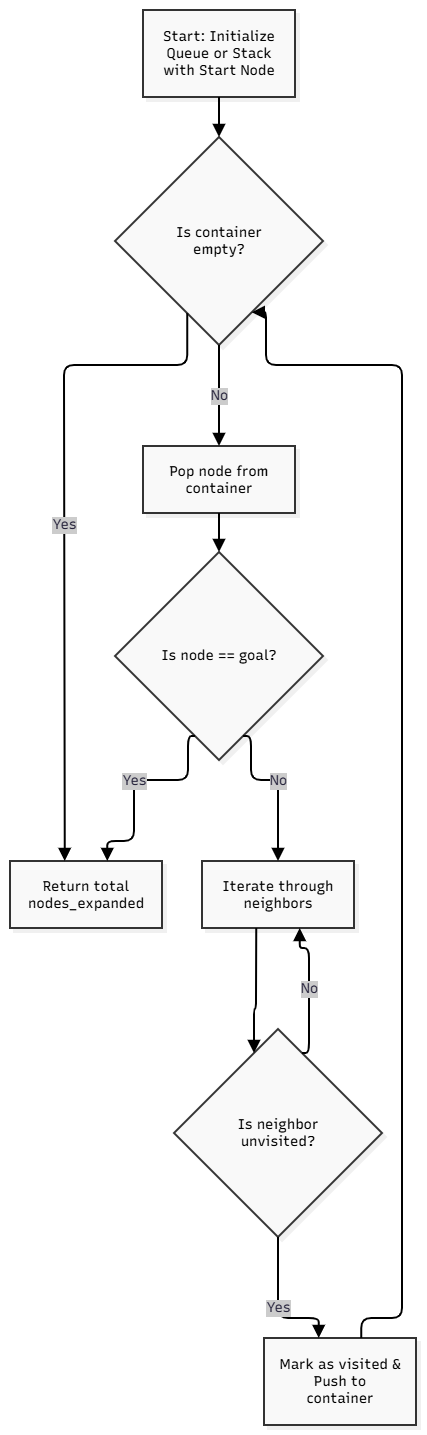

The diagram above was exported from draw.io. Its source (the exported page's mxGraphModel, read from the mxfile embedded in the PNG):
<mxGraphModel dx="1704" dy="743" grid="1" gridSize="10" guides="1" tooltips="1" connect="1" arrows="1" fold="1" page="1" pageScale="1" pageWidth="850" pageHeight="1100" math="0" shadow="0">
  <root>
    <mxCell id="0" />
    <mxCell id="1" parent="0" />
    <UserObject label="" mermaidData="{&#10;  &quot;data&quot;: &quot;graph TD\n    A[Start: Initialize Queue or Stack with Start Node] --&gt; B{Is container empty?}\n    B -- Yes --&gt; C[Return total nodes_expanded]\n    B -- No --&gt; D[Pop node from container]\n    D --&gt; E{Is node == goal?}\n    E -- Yes --&gt; C\n    E -- No --&gt; F[Iterate through neighbors]\n    F --&gt; G{Is neighbor unvisited?}\n    G -- Yes --&gt; H[Mark as visited &amp; Push to container]\n    G -- No --&gt; F\n    H --&gt; B\n\n    classDef codeStep fill:#f9f9f9,stroke:#333,color:#000;\n    class A,B,C,D,E,F,G,H codeStep;&quot;,&#10;  &quot;config&quot;: null,&#10;  &quot;version&quot;: &quot;12&quot;&#10;}" id="PJppnTSx8l2OIvk7bQF3-1">
      <mxCell connectable="0" parent="1" style="group;transparentBounds=1;editIcon=1;lockedGroup=0;groupPadding=10;" vertex="1">
        <mxGeometry as="geometry" />
      </mxCell>
    </UserObject>
    <UserObject label="Start: Initialize Queue or Stack with Start Node" mermaidId="n:A" mermaidBaseStyle="html=1;whiteSpace=wrap;strokeWidth=2;fillColor=#f9f9f9;strokeColor=#333;fontColor=default;fontFamily=Recursive;fontSize=14;shadow=1;shadowColor=#000000;shadowOffsetX=4;shadowOffsetY=4;shadowBlur=0;shadowOpacity=6;" mermaidBaseValue="Start: Initialize Queue or Stack with Start Node" id="PJppnTSx8l2OIvk7bQF3-2">
      <mxCell parent="PJppnTSx8l2OIvk7bQF3-1" style="html=1;whiteSpace=wrap;strokeWidth=2;fillColor=#f9f9f9;strokeColor=#333;fontColor=default;fontFamily=Recursive;fontSize=14;shadow=1;shadowColor=#000000;shadowOffsetX=4;shadowOffsetY=4;shadowBlur=0;shadowOpacity=6;labelWidth=120;fontSource=https%3A%2F%2Ffonts.googleapis.com%2Fcss%3Ffamily%3DRecursive;" vertex="1">
        <mxGeometry height="87" width="152" x="163" y="30" as="geometry" />
      </mxCell>
    </UserObject>
    <UserObject label="Is container empty?" mermaidId="n:B" mermaidBaseStyle="rhombus;html=1;strokeWidth=2;whiteSpace=wrap;fillColor=#f9f9f9;strokeColor=#333;fontColor=default;fontFamily=Recursive;fontSize=14;shadow=1;shadowColor=#000000;shadowOffsetX=4;shadowOffsetY=4;shadowBlur=0;shadowOpacity=6;" mermaidBaseValue="Is container empty?" id="PJppnTSx8l2OIvk7bQF3-3">
      <mxCell parent="PJppnTSx8l2OIvk7bQF3-1" style="rhombus;html=1;strokeWidth=2;whiteSpace=wrap;fillColor=#f9f9f9;strokeColor=#333;fontColor=default;fontFamily=Recursive;fontSize=14;shadow=1;shadowColor=#000000;shadowOffsetX=4;shadowOffsetY=4;shadowBlur=0;shadowOpacity=6;labelWidth=120;fontSource=https%3A%2F%2Ffonts.googleapis.com%2Fcss%3Ffamily%3DRecursive;" vertex="1">
        <mxGeometry height="208" width="208" x="135" y="157" as="geometry" />
      </mxCell>
    </UserObject>
    <UserObject label="Return total nodes_expanded" mermaidId="n:C" mermaidBaseStyle="html=1;whiteSpace=wrap;strokeWidth=2;fillColor=#f9f9f9;strokeColor=#333;fontColor=default;fontFamily=Recursive;fontSize=14;shadow=1;shadowColor=#000000;shadowOffsetX=4;shadowOffsetY=4;shadowBlur=0;shadowOpacity=6;" mermaidBaseValue="Return total nodes_expanded" id="PJppnTSx8l2OIvk7bQF3-4">
      <mxCell parent="PJppnTSx8l2OIvk7bQF3-1" style="html=1;whiteSpace=wrap;strokeWidth=2;fillColor=#f9f9f9;strokeColor=#333;fontColor=default;fontFamily=Recursive;fontSize=14;shadow=1;shadowColor=#000000;shadowOffsetX=4;shadowOffsetY=4;shadowBlur=0;shadowOpacity=6;labelWidth=120;fontSource=https%3A%2F%2Ffonts.googleapis.com%2Fcss%3Ffamily%3DRecursive;" vertex="1">
        <mxGeometry height="67" width="152" x="30" y="881" as="geometry" />
      </mxCell>
    </UserObject>
    <UserObject label="Pop node from container" mermaidId="n:D" mermaidBaseStyle="html=1;whiteSpace=wrap;strokeWidth=2;fillColor=#f9f9f9;strokeColor=#333;fontColor=default;fontFamily=Recursive;fontSize=14;shadow=1;shadowColor=#000000;shadowOffsetX=4;shadowOffsetY=4;shadowBlur=0;shadowOpacity=6;" mermaidBaseValue="Pop node from container" id="PJppnTSx8l2OIvk7bQF3-5">
      <mxCell parent="PJppnTSx8l2OIvk7bQF3-1" style="html=1;whiteSpace=wrap;strokeWidth=2;fillColor=#f9f9f9;strokeColor=#333;fontColor=default;fontFamily=Recursive;fontSize=14;shadow=1;shadowColor=#000000;shadowOffsetX=4;shadowOffsetY=4;shadowBlur=0;shadowOpacity=6;labelWidth=120;fontSource=https%3A%2F%2Ffonts.googleapis.com%2Fcss%3Ffamily%3DRecursive;" vertex="1">
        <mxGeometry height="67" width="152" x="163" y="466" as="geometry" />
      </mxCell>
    </UserObject>
    <UserObject label="Is node == goal?" mermaidId="n:E" mermaidBaseStyle="rhombus;html=1;strokeWidth=2;whiteSpace=wrap;fillColor=#f9f9f9;strokeColor=#333;fontColor=default;fontFamily=Recursive;fontSize=14;shadow=1;shadowColor=#000000;shadowOffsetX=4;shadowOffsetY=4;shadowBlur=0;shadowOpacity=6;" mermaidBaseValue="Is node == goal?" id="PJppnTSx8l2OIvk7bQF3-6">
      <mxCell parent="PJppnTSx8l2OIvk7bQF3-1" style="rhombus;html=1;strokeWidth=2;whiteSpace=wrap;fillColor=#f9f9f9;strokeColor=#333;fontColor=default;fontFamily=Recursive;fontSize=14;shadow=1;shadowColor=#000000;shadowOffsetX=4;shadowOffsetY=4;shadowBlur=0;shadowOpacity=6;fontSource=https%3A%2F%2Ffonts.googleapis.com%2Fcss%3Ffamily%3DRecursive;" vertex="1">
        <mxGeometry height="208" width="208" x="135" y="572" as="geometry" />
      </mxCell>
    </UserObject>
    <UserObject label="Iterate through neighbors" mermaidId="n:F" mermaidBaseStyle="html=1;whiteSpace=wrap;strokeWidth=2;fillColor=#f9f9f9;strokeColor=#333;fontColor=default;fontFamily=Recursive;fontSize=14;shadow=1;shadowColor=#000000;shadowOffsetX=4;shadowOffsetY=4;shadowBlur=0;shadowOpacity=6;" mermaidBaseValue="Iterate through neighbors" id="PJppnTSx8l2OIvk7bQF3-7">
      <mxCell parent="PJppnTSx8l2OIvk7bQF3-1" style="html=1;whiteSpace=wrap;strokeWidth=2;fillColor=#f9f9f9;strokeColor=#333;fontColor=default;fontFamily=Recursive;fontSize=14;shadow=1;shadowColor=#000000;shadowOffsetX=4;shadowOffsetY=4;shadowBlur=0;shadowOpacity=6;labelWidth=120;fontSource=https%3A%2F%2Ffonts.googleapis.com%2Fcss%3Ffamily%3DRecursive;" vertex="1">
        <mxGeometry height="67" width="152" x="222" y="881" as="geometry" />
      </mxCell>
    </UserObject>
    <UserObject label="Is neighbor unvisited?" mermaidId="n:G" mermaidBaseStyle="rhombus;html=1;strokeWidth=2;whiteSpace=wrap;fillColor=#f9f9f9;strokeColor=#333;fontColor=default;fontFamily=Recursive;fontSize=14;shadow=1;shadowColor=#000000;shadowOffsetX=4;shadowOffsetY=4;shadowBlur=0;shadowOpacity=6;" mermaidBaseValue="Is neighbor unvisited?" id="PJppnTSx8l2OIvk7bQF3-8">
      <mxCell parent="PJppnTSx8l2OIvk7bQF3-1" style="rhombus;html=1;strokeWidth=2;whiteSpace=wrap;fillColor=#f9f9f9;strokeColor=#333;fontColor=default;fontFamily=Recursive;fontSize=14;shadow=1;shadowColor=#000000;shadowOffsetX=4;shadowOffsetY=4;shadowBlur=0;shadowOpacity=6;labelWidth=120;fontSource=https%3A%2F%2Ffonts.googleapis.com%2Fcss%3Ffamily%3DRecursive;" vertex="1">
        <mxGeometry height="208" width="208" x="194" y="1049" as="geometry" />
      </mxCell>
    </UserObject>
    <UserObject label="Mark as visited &amp; Push to container" mermaidId="n:H" mermaidBaseStyle="html=1;whiteSpace=wrap;strokeWidth=2;fillColor=#f9f9f9;strokeColor=#333;fontColor=default;fontFamily=Recursive;fontSize=14;shadow=1;shadowColor=#000000;shadowOffsetX=4;shadowOffsetY=4;shadowBlur=0;shadowOpacity=6;" mermaidBaseValue="Mark as visited &amp; Push to container" id="PJppnTSx8l2OIvk7bQF3-9">
      <mxCell parent="PJppnTSx8l2OIvk7bQF3-1" style="html=1;whiteSpace=wrap;strokeWidth=2;fillColor=#f9f9f9;strokeColor=#333;fontColor=default;fontFamily=Recursive;fontSize=14;shadow=1;shadowColor=#000000;shadowOffsetX=4;shadowOffsetY=4;shadowBlur=0;shadowOpacity=6;labelWidth=120;fontSource=https%3A%2F%2Ffonts.googleapis.com%2Fcss%3Ffamily%3DRecursive;" vertex="1">
        <mxGeometry height="87" width="152" x="284" y="1358" as="geometry" />
      </mxCell>
    </UserObject>
    <UserObject label="" mermaidId="e:A-&gt;B#0" mermaidBaseStyle="edgeStyle=orthogonalEdgeStyle;rounded=1;curved=0;startArrow=none;endArrow=block;endSize=8;jumpStyle=arc;jumpSize=12;strokeColor=#000000;exitX=0.5;exitY=0.99;entryX=0.5;entryY=0;strokeWidth=2;targetPerimeterSpacing=4;" mermaidBaseValue="" id="PJppnTSx8l2OIvk7bQF3-10">
      <mxCell edge="1" parent="PJppnTSx8l2OIvk7bQF3-1" source="PJppnTSx8l2OIvk7bQF3-2" style="edgeStyle=orthogonalEdgeStyle;rounded=1;curved=0;startArrow=none;endArrow=block;endSize=8;jumpStyle=arc;jumpSize=12;strokeColor=#000000;exitX=0.5;exitY=0.99;entryX=0.5;entryY=0;strokeWidth=2;targetPerimeterSpacing=4;" target="PJppnTSx8l2OIvk7bQF3-3">
        <mxGeometry relative="1" as="geometry">
          <Array as="points" />
        </mxGeometry>
      </mxCell>
    </UserObject>
    <UserObject label="Yes" mermaidId="e:B-&gt;C#0" mermaidBaseStyle="edgeStyle=orthogonalEdgeStyle;rounded=1;curved=0;startArrow=none;endArrow=block;endSize=8;jumpStyle=arc;jumpSize=12;strokeColor=#000000;html=1;fontSize=16;labelBackgroundColor=#cccccc;fontFamily=Recursive;fontColor=#28253D;exitX=0.28;exitY=1;entryX=0.36;entryY=0;strokeWidth=2;targetPerimeterSpacing=4;" mermaidBaseValue="Yes" id="PJppnTSx8l2OIvk7bQF3-11">
      <mxCell edge="1" parent="PJppnTSx8l2OIvk7bQF3-1" source="PJppnTSx8l2OIvk7bQF3-3" style="edgeStyle=orthogonalEdgeStyle;rounded=1;curved=0;startArrow=none;endArrow=block;endSize=8;jumpStyle=arc;jumpSize=12;strokeColor=#000000;html=1;fontSize=14;labelBackgroundColor=#cccccc;fontFamily=Recursive;fontColor=#28253D;exitX=0.28;exitY=1;entryX=0.36;entryY=0;strokeWidth=2;targetPerimeterSpacing=4;fontSource=https%3A%2F%2Ffonts.googleapis.com%2Fcss%3Ffamily%3DRecursive;" target="PJppnTSx8l2OIvk7bQF3-4">
        <mxGeometry relative="1" as="geometry">
          <Array as="points">
            <mxPoint x="192" y="385" />
            <mxPoint x="84" y="385" />
            <mxPoint x="84" y="415" />
            <mxPoint x="84" y="676" />
            <mxPoint x="84" y="831" />
          </Array>
        </mxGeometry>
      </mxCell>
    </UserObject>
    <UserObject label="No" mermaidId="e:B-&gt;D#0" mermaidBaseStyle="edgeStyle=orthogonalEdgeStyle;rounded=1;curved=0;startArrow=none;endArrow=block;endSize=8;jumpStyle=arc;jumpSize=12;strokeColor=#000000;html=1;fontSize=16;labelBackgroundColor=#cccccc;fontFamily=Recursive;fontColor=#28253D;exitX=0.5;exitY=1;entryX=0.5;entryY=0;strokeWidth=2;targetPerimeterSpacing=4;" mermaidBaseValue="No" id="PJppnTSx8l2OIvk7bQF3-12">
      <mxCell edge="1" parent="PJppnTSx8l2OIvk7bQF3-1" source="PJppnTSx8l2OIvk7bQF3-3" style="edgeStyle=orthogonalEdgeStyle;rounded=1;curved=0;startArrow=none;endArrow=block;endSize=8;jumpStyle=arc;jumpSize=12;strokeColor=#000000;html=1;fontSize=14;labelBackgroundColor=#cccccc;fontFamily=Recursive;fontColor=#28253D;exitX=0.5;exitY=1;entryX=0.5;entryY=0;strokeWidth=2;targetPerimeterSpacing=4;fontSource=https%3A%2F%2Ffonts.googleapis.com%2Fcss%3Ffamily%3DRecursive;" target="PJppnTSx8l2OIvk7bQF3-5">
        <mxGeometry relative="1" as="geometry">
          <Array as="points" />
        </mxGeometry>
      </mxCell>
    </UserObject>
    <UserObject label="" mermaidId="e:D-&gt;E#0" mermaidBaseStyle="edgeStyle=orthogonalEdgeStyle;rounded=1;curved=0;startArrow=none;endArrow=block;endSize=8;jumpStyle=arc;jumpSize=12;strokeColor=#000000;exitX=0.5;exitY=0.99;entryX=0.5;entryY=0;strokeWidth=2;targetPerimeterSpacing=4;" mermaidBaseValue="" id="PJppnTSx8l2OIvk7bQF3-13">
      <mxCell edge="1" parent="PJppnTSx8l2OIvk7bQF3-1" source="PJppnTSx8l2OIvk7bQF3-5" style="edgeStyle=orthogonalEdgeStyle;rounded=1;curved=0;startArrow=none;endArrow=block;endSize=8;jumpStyle=arc;jumpSize=12;strokeColor=#000000;exitX=0.5;exitY=0.99;entryX=0.5;entryY=0;strokeWidth=2;targetPerimeterSpacing=4;" target="PJppnTSx8l2OIvk7bQF3-6">
        <mxGeometry relative="1" as="geometry">
          <Array as="points" />
        </mxGeometry>
      </mxCell>
    </UserObject>
    <UserObject label="Yes" mermaidId="e:E-&gt;C#0" mermaidBaseStyle="edgeStyle=orthogonalEdgeStyle;rounded=1;curved=0;startArrow=none;endArrow=block;endSize=8;jumpStyle=arc;jumpSize=12;strokeColor=#000000;html=1;fontSize=16;labelBackgroundColor=#cccccc;fontFamily=Recursive;fontColor=#28253D;exitX=0.35;exitY=1;entryX=0.64;entryY=0;strokeWidth=2;targetPerimeterSpacing=4;" mermaidBaseValue="Yes" id="PJppnTSx8l2OIvk7bQF3-14">
      <mxCell edge="1" parent="PJppnTSx8l2OIvk7bQF3-1" source="PJppnTSx8l2OIvk7bQF3-6" style="edgeStyle=orthogonalEdgeStyle;rounded=1;curved=0;startArrow=none;endArrow=block;endSize=8;jumpStyle=arc;jumpSize=12;strokeColor=#000000;html=1;fontSize=14;labelBackgroundColor=#cccccc;fontFamily=Recursive;fontColor=#28253D;exitX=0.35;exitY=1;entryX=0.64;entryY=0;strokeWidth=2;targetPerimeterSpacing=4;fontSource=https%3A%2F%2Ffonts.googleapis.com%2Fcss%3Ffamily%3DRecursive;" target="PJppnTSx8l2OIvk7bQF3-4">
        <mxGeometry relative="1" as="geometry">
          <Array as="points">
            <mxPoint x="208" y="800" />
            <mxPoint x="154" y="800" />
            <mxPoint x="154" y="861" />
            <mxPoint x="128" y="861" />
          </Array>
        </mxGeometry>
      </mxCell>
    </UserObject>
    <UserObject label="No" mermaidId="e:E-&gt;F#0" mermaidBaseStyle="edgeStyle=orthogonalEdgeStyle;rounded=1;curved=0;startArrow=none;endArrow=block;endSize=8;jumpStyle=arc;jumpSize=12;strokeColor=#000000;html=1;fontSize=16;labelBackgroundColor=#cccccc;fontFamily=Recursive;fontColor=#28253D;exitX=0.65;exitY=1;entryX=0.5;entryY=0;strokeWidth=2;targetPerimeterSpacing=4;" mermaidBaseValue="No" id="PJppnTSx8l2OIvk7bQF3-15">
      <mxCell edge="1" parent="PJppnTSx8l2OIvk7bQF3-1" source="PJppnTSx8l2OIvk7bQF3-6" style="edgeStyle=orthogonalEdgeStyle;rounded=1;curved=0;startArrow=none;endArrow=block;endSize=8;jumpStyle=arc;jumpSize=12;strokeColor=#000000;html=1;fontSize=14;labelBackgroundColor=#cccccc;fontFamily=Recursive;fontColor=#28253D;exitX=0.65;exitY=1;entryX=0.5;entryY=0;strokeWidth=2;targetPerimeterSpacing=4;fontSource=https%3A%2F%2Ffonts.googleapis.com%2Fcss%3Ffamily%3DRecursive;" target="PJppnTSx8l2OIvk7bQF3-7">
        <mxGeometry relative="1" as="geometry">
          <Array as="points">
            <mxPoint x="271" y="800" />
            <mxPoint x="298" y="800" />
          </Array>
        </mxGeometry>
      </mxCell>
    </UserObject>
    <UserObject label="" mermaidId="e:F-&gt;G#0" mermaidBaseStyle="edgeStyle=orthogonalEdgeStyle;rounded=1;curved=0;startArrow=none;endArrow=block;endSize=8;jumpStyle=arc;jumpSize=12;strokeColor=#000000;exitX=0.36;exitY=0.99;entryX=0.35;entryY=0;strokeWidth=2;targetPerimeterSpacing=4;" mermaidBaseValue="" id="PJppnTSx8l2OIvk7bQF3-16">
      <mxCell edge="1" parent="PJppnTSx8l2OIvk7bQF3-1" source="PJppnTSx8l2OIvk7bQF3-7" style="edgeStyle=orthogonalEdgeStyle;rounded=1;curved=0;startArrow=none;endArrow=block;endSize=8;jumpStyle=arc;jumpSize=12;strokeColor=#000000;exitX=0.36;exitY=0.99;entryX=0.35;entryY=0;strokeWidth=2;targetPerimeterSpacing=4;" target="PJppnTSx8l2OIvk7bQF3-8">
        <mxGeometry relative="1" as="geometry">
          <Array as="points">
            <mxPoint x="276" y="998" />
            <mxPoint x="276" y="1029" />
            <mxPoint x="267" y="1029" />
          </Array>
        </mxGeometry>
      </mxCell>
    </UserObject>
    <UserObject label="Yes" mermaidId="e:G-&gt;H#0" mermaidBaseStyle="edgeStyle=orthogonalEdgeStyle;rounded=1;curved=0;startArrow=none;endArrow=block;endSize=8;jumpStyle=arc;jumpSize=12;strokeColor=#000000;html=1;fontSize=16;labelBackgroundColor=#cccccc;fontFamily=Recursive;fontColor=#28253D;exitX=0.5;exitY=1;entryX=0.36;entryY=0;strokeWidth=2;targetPerimeterSpacing=4;" mermaidBaseValue="Yes" id="PJppnTSx8l2OIvk7bQF3-17">
      <mxCell edge="1" parent="PJppnTSx8l2OIvk7bQF3-1" source="PJppnTSx8l2OIvk7bQF3-8" style="edgeStyle=orthogonalEdgeStyle;rounded=1;curved=0;startArrow=none;endArrow=block;endSize=8;jumpStyle=arc;jumpSize=12;strokeColor=#000000;html=1;fontSize=14;labelBackgroundColor=#cccccc;fontFamily=Recursive;fontColor=#28253D;exitX=0.5;exitY=1;entryX=0.36;entryY=0;strokeWidth=2;targetPerimeterSpacing=4;fontSource=https%3A%2F%2Ffonts.googleapis.com%2Fcss%3Ffamily%3DRecursive;" target="PJppnTSx8l2OIvk7bQF3-9">
        <mxGeometry relative="1" as="geometry">
          <Array as="points">
            <mxPoint x="298" y="1338" />
            <mxPoint x="338" y="1338" />
          </Array>
        </mxGeometry>
      </mxCell>
    </UserObject>
    <UserObject label="No" mermaidId="e:G-&gt;F#0" mermaidBaseStyle="edgeStyle=orthogonalEdgeStyle;rounded=1;curved=0;startArrow=none;endArrow=block;endSize=8;jumpStyle=arc;jumpSize=12;strokeColor=#000000;html=1;fontSize=16;labelBackgroundColor=#cccccc;fontFamily=Recursive;fontColor=#28253D;exitX=0.65;exitY=0;entryX=0.64;entryY=0.99;strokeWidth=2;targetPerimeterSpacing=4;" mermaidBaseValue="No" id="PJppnTSx8l2OIvk7bQF3-18">
      <mxCell edge="1" parent="PJppnTSx8l2OIvk7bQF3-1" source="PJppnTSx8l2OIvk7bQF3-8" style="edgeStyle=orthogonalEdgeStyle;rounded=1;curved=0;startArrow=none;endArrow=block;endSize=8;jumpStyle=arc;jumpSize=12;strokeColor=#000000;html=1;fontSize=14;labelBackgroundColor=#cccccc;fontFamily=Recursive;fontColor=#28253D;exitX=0.65;exitY=0;entryX=0.64;entryY=0.99;strokeWidth=2;targetPerimeterSpacing=4;fontSource=https%3A%2F%2Ffonts.googleapis.com%2Fcss%3Ffamily%3DRecursive;" target="PJppnTSx8l2OIvk7bQF3-7">
        <mxGeometry relative="1" as="geometry">
          <Array as="points">
            <mxPoint x="329" y="968" />
            <mxPoint x="320" y="968" />
          </Array>
        </mxGeometry>
      </mxCell>
    </UserObject>
    <UserObject label="" mermaidId="e:H-&gt;B#0" mermaidBaseStyle="edgeStyle=orthogonalEdgeStyle;rounded=1;curved=0;startArrow=none;endArrow=block;endSize=8;jumpStyle=arc;jumpSize=12;strokeColor=#000000;exitX=0.64;exitY=0;entryX=0.73;entryY=1;strokeWidth=2;targetPerimeterSpacing=4;" mermaidBaseValue="" id="PJppnTSx8l2OIvk7bQF3-19">
      <mxCell edge="1" parent="PJppnTSx8l2OIvk7bQF3-1" source="PJppnTSx8l2OIvk7bQF3-9" style="edgeStyle=orthogonalEdgeStyle;rounded=1;curved=0;startArrow=none;endArrow=block;endSize=8;jumpStyle=arc;jumpSize=12;strokeColor=#000000;exitX=0.64;exitY=0;entryX=0.73;entryY=1;strokeWidth=2;targetPerimeterSpacing=4;" target="PJppnTSx8l2OIvk7bQF3-3">
        <mxGeometry relative="1" as="geometry">
          <Array as="points">
            <mxPoint x="382" y="1338" />
            <mxPoint x="422" y="1338" />
            <mxPoint x="422" y="1307" />
            <mxPoint x="422" y="1153" />
            <mxPoint x="422" y="998" />
            <mxPoint x="422" y="914" />
            <mxPoint x="422" y="831" />
            <mxPoint x="422" y="676" />
            <mxPoint x="422" y="499" />
            <mxPoint x="422" y="415" />
            <mxPoint x="422" y="385" />
            <mxPoint x="286" y="385" />
          </Array>
        </mxGeometry>
      </mxCell>
    </UserObject>
  </root>
</mxGraphModel>